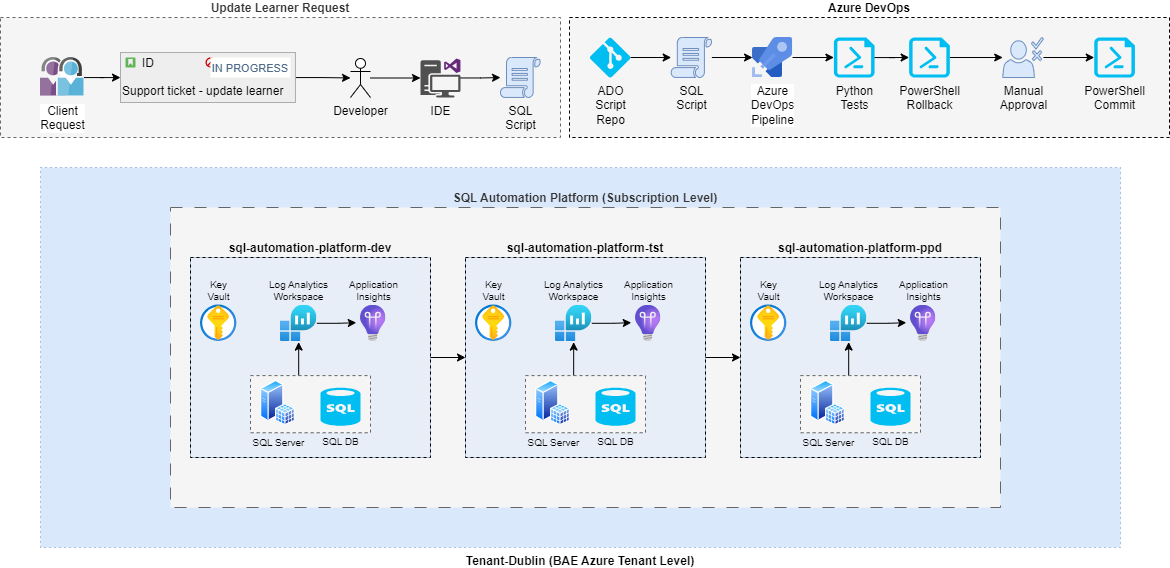

The diagram above was exported from draw.io. Its source (the exported page's mxGraphModel, read from the mxfile embedded in the PNG):
<mxGraphModel dx="1507" dy="1087" grid="1" gridSize="10" guides="1" tooltips="1" connect="1" arrows="1" fold="1" page="1" pageScale="1" pageWidth="1169" pageHeight="827" math="0" shadow="0">
  <root>
    <mxCell id="0" />
    <mxCell id="1" parent="0" />
    <mxCell id="vfxfgCxa_RYAyiEEZewP-90" value="&lt;b&gt;Tenant-Dublin (BAE Azure Tenant Level)&lt;/b&gt;" style="rounded=0;whiteSpace=wrap;html=1;fillColor=#dae8fc;dashed=1;dashPattern=1 4;strokeColor=#6c8ebf;labelPosition=center;verticalLabelPosition=bottom;align=center;verticalAlign=top;" parent="1" vertex="1">
      <mxGeometry x="40" y="170" width="1080" height="380" as="geometry" />
    </mxCell>
    <mxCell id="vfxfgCxa_RYAyiEEZewP-63" value="SQL Automation Platform (Subscription Level)" style="rounded=0;whiteSpace=wrap;html=1;fillColor=#f5f5f5;dashed=1;dashPattern=12 12;labelPosition=center;verticalLabelPosition=top;align=center;verticalAlign=bottom;fontStyle=1;strokeColor=#666666;fontColor=#333333;" parent="1" vertex="1">
      <mxGeometry x="170" y="210" width="830" height="300" as="geometry" />
    </mxCell>
    <mxCell id="vfxfgCxa_RYAyiEEZewP-40" value="" style="group;fillColor=#f5f5f5;fontColor=#333333;strokeColor=#666666;dashed=1;" parent="1" vertex="1" connectable="0">
      <mxGeometry x="569" y="20" width="600" height="120" as="geometry" />
    </mxCell>
    <mxCell id="vfxfgCxa_RYAyiEEZewP-34" value="Azure DevOps" style="whiteSpace=wrap;html=1;fillColor=none;dashed=1;labelPosition=center;verticalLabelPosition=top;align=center;verticalAlign=bottom;fontStyle=1" parent="vfxfgCxa_RYAyiEEZewP-40" vertex="1">
      <mxGeometry width="600" height="120" as="geometry" />
    </mxCell>
    <mxCell id="vfxfgCxa_RYAyiEEZewP-1" value="Azure&lt;div&gt;DevOps&lt;br&gt;Pipeline&lt;/div&gt;" style="image;sketch=0;aspect=fixed;html=1;points=[];align=center;fontSize=12;image=img/lib/mscae/Azure_Pipelines.svg;" parent="vfxfgCxa_RYAyiEEZewP-40" vertex="1">
      <mxGeometry x="183.0508474576271" y="20" width="40" height="40" as="geometry" />
    </mxCell>
    <mxCell id="vfxfgCxa_RYAyiEEZewP-36" style="edgeStyle=orthogonalEdgeStyle;rounded=0;orthogonalLoop=1;jettySize=auto;html=1;" parent="vfxfgCxa_RYAyiEEZewP-40" source="vfxfgCxa_RYAyiEEZewP-2" target="vfxfgCxa_RYAyiEEZewP-9" edge="1">
      <mxGeometry relative="1" as="geometry" />
    </mxCell>
    <mxCell id="vfxfgCxa_RYAyiEEZewP-2" value="ADO&lt;br&gt;Script&lt;br&gt;Repo" style="verticalLabelPosition=bottom;html=1;verticalAlign=top;align=center;strokeColor=none;fillColor=#00BEF2;shape=mxgraph.azure.git_repository;" parent="vfxfgCxa_RYAyiEEZewP-40" vertex="1">
      <mxGeometry x="20.338983050847457" y="20" width="40.67796610169491" height="40" as="geometry" />
    </mxCell>
    <mxCell id="vfxfgCxa_RYAyiEEZewP-3" value="Python&lt;div&gt;Tests&lt;/div&gt;" style="verticalLabelPosition=bottom;html=1;verticalAlign=top;align=center;strokeColor=none;fillColor=#00BEF2;shape=mxgraph.azure.powershell_file;pointerEvents=1;" parent="vfxfgCxa_RYAyiEEZewP-40" vertex="1">
      <mxGeometry x="264.4067796610169" y="20" width="40.67796610169491" height="40" as="geometry" />
    </mxCell>
    <mxCell id="vfxfgCxa_RYAyiEEZewP-14" style="edgeStyle=orthogonalEdgeStyle;rounded=0;orthogonalLoop=1;jettySize=auto;html=1;" parent="vfxfgCxa_RYAyiEEZewP-40" source="vfxfgCxa_RYAyiEEZewP-9" target="vfxfgCxa_RYAyiEEZewP-1" edge="1">
      <mxGeometry relative="1" as="geometry" />
    </mxCell>
    <mxCell id="vfxfgCxa_RYAyiEEZewP-9" value="SQL&lt;div&gt;Script&lt;/div&gt;" style="sketch=0;pointerEvents=1;shadow=0;dashed=0;html=1;strokeColor=#6c8ebf;fillColor=#dae8fc;labelPosition=center;verticalLabelPosition=bottom;verticalAlign=top;outlineConnect=0;align=center;shape=mxgraph.office.concepts.script;" parent="vfxfgCxa_RYAyiEEZewP-40" vertex="1">
      <mxGeometry x="101.69491525423729" y="20" width="40.67796610169491" height="40" as="geometry" />
    </mxCell>
    <mxCell id="vfxfgCxa_RYAyiEEZewP-54" style="edgeStyle=orthogonalEdgeStyle;rounded=0;orthogonalLoop=1;jettySize=auto;html=1;" parent="vfxfgCxa_RYAyiEEZewP-40" source="vfxfgCxa_RYAyiEEZewP-24" target="vfxfgCxa_RYAyiEEZewP-53" edge="1">
      <mxGeometry relative="1" as="geometry" />
    </mxCell>
    <mxCell id="vfxfgCxa_RYAyiEEZewP-24" value="PowerShell&lt;div&gt;Rollback&lt;/div&gt;" style="verticalLabelPosition=bottom;html=1;verticalAlign=top;align=center;strokeColor=none;fillColor=#00BEF2;shape=mxgraph.azure.powershell_file;pointerEvents=1;" parent="vfxfgCxa_RYAyiEEZewP-40" vertex="1">
      <mxGeometry x="339.66101694915255" y="20" width="40.67796610169491" height="40" as="geometry" />
    </mxCell>
    <mxCell id="vfxfgCxa_RYAyiEEZewP-27" style="edgeStyle=orthogonalEdgeStyle;rounded=0;orthogonalLoop=1;jettySize=auto;html=1;entryX=0;entryY=0.5;entryDx=0;entryDy=0;entryPerimeter=0;" parent="vfxfgCxa_RYAyiEEZewP-40" source="vfxfgCxa_RYAyiEEZewP-1" target="vfxfgCxa_RYAyiEEZewP-3" edge="1">
      <mxGeometry relative="1" as="geometry" />
    </mxCell>
    <mxCell id="vfxfgCxa_RYAyiEEZewP-29" style="edgeStyle=orthogonalEdgeStyle;rounded=0;orthogonalLoop=1;jettySize=auto;html=1;entryX=0;entryY=0.5;entryDx=0;entryDy=0;entryPerimeter=0;" parent="vfxfgCxa_RYAyiEEZewP-40" source="vfxfgCxa_RYAyiEEZewP-3" target="vfxfgCxa_RYAyiEEZewP-24" edge="1">
      <mxGeometry relative="1" as="geometry" />
    </mxCell>
    <mxCell id="vfxfgCxa_RYAyiEEZewP-37" value="PowerShell&lt;div&gt;Commit&lt;/div&gt;" style="verticalLabelPosition=bottom;html=1;verticalAlign=top;align=center;strokeColor=none;fillColor=#00BEF2;shape=mxgraph.azure.powershell_file;pointerEvents=1;" parent="vfxfgCxa_RYAyiEEZewP-40" vertex="1">
      <mxGeometry x="524.7457627118644" y="20" width="40.67796610169491" height="40" as="geometry" />
    </mxCell>
    <mxCell id="vfxfgCxa_RYAyiEEZewP-53" value="Manual&lt;div&gt;Approval&lt;/div&gt;" style="sketch=0;pointerEvents=1;shadow=0;dashed=0;html=1;strokeColor=#6c8ebf;fillColor=#dae8fc;labelPosition=center;verticalLabelPosition=bottom;verticalAlign=top;outlineConnect=0;align=center;shape=mxgraph.office.users.approver;" parent="vfxfgCxa_RYAyiEEZewP-40" vertex="1">
      <mxGeometry x="433.22033898305085" y="20" width="40.67796610169491" height="40" as="geometry" />
    </mxCell>
    <mxCell id="vfxfgCxa_RYAyiEEZewP-55" style="edgeStyle=orthogonalEdgeStyle;rounded=0;orthogonalLoop=1;jettySize=auto;html=1;entryX=0;entryY=0.5;entryDx=0;entryDy=0;entryPerimeter=0;" parent="vfxfgCxa_RYAyiEEZewP-40" source="vfxfgCxa_RYAyiEEZewP-53" target="vfxfgCxa_RYAyiEEZewP-37" edge="1">
      <mxGeometry relative="1" as="geometry" />
    </mxCell>
    <mxCell id="vfxfgCxa_RYAyiEEZewP-44" value="" style="group;fillColor=#dae8fc;strokeColor=#6c8ebf;opacity=50;labelBackgroundColor=none;" parent="1" vertex="1" connectable="0">
      <mxGeometry x="190" y="260" width="240" height="200" as="geometry" />
    </mxCell>
    <mxCell id="vfxfgCxa_RYAyiEEZewP-41" value="&lt;b&gt;sql-automation-platform-dev&lt;/b&gt;" style="rounded=0;whiteSpace=wrap;html=1;fillColor=none;dashed=1;labelPosition=center;verticalLabelPosition=top;align=center;verticalAlign=bottom;" parent="vfxfgCxa_RYAyiEEZewP-44" vertex="1">
      <mxGeometry width="240" height="200" as="geometry" />
    </mxCell>
    <mxCell id="vfxfgCxa_RYAyiEEZewP-6" value="Key&lt;div style=&quot;font-size: 10px;&quot;&gt;Vault&lt;/div&gt;" style="image;aspect=fixed;html=1;points=[];align=center;fontSize=10;image=img/lib/azure2/security/Key_Vaults.svg;labelPosition=center;verticalLabelPosition=top;verticalAlign=bottom;labelBackgroundColor=none;" parent="vfxfgCxa_RYAyiEEZewP-44" vertex="1">
      <mxGeometry x="10" y="47.61904761904762" width="36.36363636363637" height="36.36363636363637" as="geometry" />
    </mxCell>
    <mxCell id="vfxfgCxa_RYAyiEEZewP-7" value="Application&lt;div style=&quot;font-size: 10px;&quot;&gt;Insights&lt;/div&gt;" style="image;aspect=fixed;html=1;points=[];align=center;fontSize=10;image=img/lib/azure2/devops/Application_Insights.svg;labelPosition=center;verticalLabelPosition=top;verticalAlign=bottom;labelBackgroundColor=none;" parent="vfxfgCxa_RYAyiEEZewP-44" vertex="1">
      <mxGeometry x="170" y="47.61904761904762" width="25.4" height="36.36363636363637" as="geometry" />
    </mxCell>
    <mxCell id="vfxfgCxa_RYAyiEEZewP-8" value="Log Analytics&lt;div style=&quot;font-size: 10px;&quot;&gt;Workspace&lt;/div&gt;" style="image;aspect=fixed;html=1;points=[];align=center;fontSize=10;image=img/lib/azure2/management_governance/Log_Analytics_Workspaces.svg;verticalAlign=bottom;labelPosition=center;verticalLabelPosition=top;labelBackgroundColor=none;" parent="vfxfgCxa_RYAyiEEZewP-44" vertex="1">
      <mxGeometry x="90" y="47.61904761904762" width="36.36363636363637" height="36.36363636363637" as="geometry" />
    </mxCell>
    <mxCell id="vfxfgCxa_RYAyiEEZewP-42" style="edgeStyle=orthogonalEdgeStyle;rounded=0;orthogonalLoop=1;jettySize=auto;html=1;entryX=-0.167;entryY=0.483;entryDx=0;entryDy=0;entryPerimeter=0;" parent="vfxfgCxa_RYAyiEEZewP-44" source="vfxfgCxa_RYAyiEEZewP-8" target="vfxfgCxa_RYAyiEEZewP-7" edge="1">
      <mxGeometry relative="1" as="geometry" />
    </mxCell>
    <mxCell id="vfxfgCxa_RYAyiEEZewP-43" style="edgeStyle=orthogonalEdgeStyle;rounded=0;orthogonalLoop=1;jettySize=auto;html=1;entryX=0.5;entryY=1.017;entryDx=0;entryDy=0;entryPerimeter=0;" parent="vfxfgCxa_RYAyiEEZewP-44" source="vfxfgCxa_RYAyiEEZewP-4" target="vfxfgCxa_RYAyiEEZewP-8" edge="1">
      <mxGeometry relative="1" as="geometry" />
    </mxCell>
    <mxCell id="_1BHA0E7ka52qtHVe0Am-21" value="" style="rounded=0;whiteSpace=wrap;html=1;dashed=1;fillColor=#f5f5f5;fontColor=#333333;strokeColor=#666666;" vertex="1" parent="vfxfgCxa_RYAyiEEZewP-44">
      <mxGeometry x="60" y="118.09523809523809" width="120" height="57.142857142857146" as="geometry" />
    </mxCell>
    <mxCell id="_1BHA0E7ka52qtHVe0Am-20" value="&lt;font style=&quot;font-size: 10px;&quot;&gt;SQL Server&lt;/font&gt;" style="image;aspect=fixed;perimeter=ellipsePerimeter;html=1;align=center;shadow=0;dashed=0;spacingTop=3;image=img/lib/active_directory/sql_server.svg;labelBackgroundColor=none;" vertex="1" parent="vfxfgCxa_RYAyiEEZewP-44">
      <mxGeometry x="70" y="122.85714285714285" width="35" height="45.45454545454545" as="geometry" />
    </mxCell>
    <mxCell id="vfxfgCxa_RYAyiEEZewP-4" value="&lt;p style=&quot;line-height: 0%;&quot;&gt;SQL DB&lt;/p&gt;" style="verticalLabelPosition=bottom;verticalAlign=top;align=center;strokeColor=none;fillColor=#00BEF2;shape=mxgraph.azure.sql_database;labelPosition=center;html=1;fontSize=10;" parent="vfxfgCxa_RYAyiEEZewP-44" vertex="1">
      <mxGeometry x="130" y="130.21904761904761" width="40" height="38.095238095238095" as="geometry" />
    </mxCell>
    <mxCell id="vfxfgCxa_RYAyiEEZewP-86" value="" style="group;labelPosition=center;verticalLabelPosition=top;align=center;verticalAlign=bottom;" parent="1" vertex="1" connectable="0">
      <mxGeometry x="120" y="10" width="480" height="130" as="geometry" />
    </mxCell>
    <mxCell id="vfxfgCxa_RYAyiEEZewP-71" value="" style="group" parent="vfxfgCxa_RYAyiEEZewP-86" vertex="1" connectable="0">
      <mxGeometry x="190" width="290" height="130" as="geometry" />
    </mxCell>
    <mxCell id="vfxfgCxa_RYAyiEEZewP-92" value="" style="group" parent="vfxfgCxa_RYAyiEEZewP-71" vertex="1" connectable="0">
      <mxGeometry x="-310" y="10" width="560" height="120" as="geometry" />
    </mxCell>
    <mxCell id="vfxfgCxa_RYAyiEEZewP-70" value="Update Learner Request" style="rounded=0;whiteSpace=wrap;html=1;fillColor=#f5f5f5;fontColor=#333333;strokeColor=#666666;dashed=1;labelPosition=center;verticalLabelPosition=top;align=center;verticalAlign=bottom;fontStyle=1" parent="vfxfgCxa_RYAyiEEZewP-92" vertex="1">
      <mxGeometry width="560" height="120" as="geometry" />
    </mxCell>
    <mxCell id="vfxfgCxa_RYAyiEEZewP-68" style="edgeStyle=orthogonalEdgeStyle;rounded=0;orthogonalLoop=1;jettySize=auto;html=1;" parent="vfxfgCxa_RYAyiEEZewP-92" source="vfxfgCxa_RYAyiEEZewP-64" target="vfxfgCxa_RYAyiEEZewP-65" edge="1">
      <mxGeometry relative="1" as="geometry" />
    </mxCell>
    <mxCell id="vfxfgCxa_RYAyiEEZewP-64" value="Developer" style="shape=umlActor;verticalLabelPosition=bottom;verticalAlign=top;html=1;outlineConnect=0;" parent="vfxfgCxa_RYAyiEEZewP-92" vertex="1">
      <mxGeometry x="350" y="41" width="20" height="39" as="geometry" />
    </mxCell>
    <mxCell id="vfxfgCxa_RYAyiEEZewP-69" style="edgeStyle=orthogonalEdgeStyle;rounded=0;orthogonalLoop=1;jettySize=auto;html=1;" parent="vfxfgCxa_RYAyiEEZewP-92" source="vfxfgCxa_RYAyiEEZewP-65" target="vfxfgCxa_RYAyiEEZewP-66" edge="1">
      <mxGeometry relative="1" as="geometry" />
    </mxCell>
    <mxCell id="vfxfgCxa_RYAyiEEZewP-65" value="IDE" style="sketch=0;pointerEvents=1;shadow=0;dashed=0;html=1;strokeColor=none;fillColor=#505050;labelPosition=center;verticalLabelPosition=bottom;verticalAlign=top;outlineConnect=0;align=center;shape=mxgraph.office.devices.workstation_visual_studio;" parent="vfxfgCxa_RYAyiEEZewP-92" vertex="1">
      <mxGeometry x="420" y="41" width="40" height="39" as="geometry" />
    </mxCell>
    <mxCell id="vfxfgCxa_RYAyiEEZewP-66" value="SQL&lt;div&gt;Script&lt;/div&gt;" style="sketch=0;pointerEvents=1;shadow=0;dashed=0;html=1;strokeColor=#6c8ebf;fillColor=#dae8fc;labelPosition=center;verticalLabelPosition=bottom;verticalAlign=top;outlineConnect=0;align=center;shape=mxgraph.office.concepts.script;" parent="vfxfgCxa_RYAyiEEZewP-92" vertex="1">
      <mxGeometry x="500" y="40" width="40" height="40" as="geometry" />
    </mxCell>
    <mxCell id="vfxfgCxa_RYAyiEEZewP-80" value="Client&lt;div&gt;Request&lt;/div&gt;" style="image;sketch=0;aspect=fixed;html=1;points=[];align=center;fontSize=12;image=img/lib/mscae/Support_Requests.svg;labelPosition=center;verticalLabelPosition=bottom;verticalAlign=top;" parent="vfxfgCxa_RYAyiEEZewP-92" vertex="1">
      <mxGeometry x="40" y="40" width="43.48" height="40" as="geometry" />
    </mxCell>
    <mxCell id="vfxfgCxa_RYAyiEEZewP-85" style="edgeStyle=orthogonalEdgeStyle;rounded=0;orthogonalLoop=1;jettySize=auto;html=1;" parent="vfxfgCxa_RYAyiEEZewP-86" source="vfxfgCxa_RYAyiEEZewP-81" target="vfxfgCxa_RYAyiEEZewP-64" edge="1">
      <mxGeometry relative="1" as="geometry" />
    </mxCell>
    <mxCell id="vfxfgCxa_RYAyiEEZewP-81" value="Support ticket - update learner&amp;nbsp;" style="html=1;shadow=0;dashed=0;shape=mxgraph.atlassian.issue;issueType=story;issuePriority=blocker;issueStatus=inProgress;verticalAlign=top;align=left;whiteSpace=wrap;overflow=hidden;spacingTop=25;strokeColor=#A8ADB0;fillColor=#EEEEEE;fontSize=12;backgroundOutline=1;sketch=0;" parent="vfxfgCxa_RYAyiEEZewP-86" vertex="1">
      <mxGeometry y="45" width="174.94" height="50" as="geometry" />
    </mxCell>
    <mxCell id="vfxfgCxa_RYAyiEEZewP-82" value="ID" style="strokeColor=none;fillColor=none;part=1;resizable=0;align=left;autosize=1;points=[];deletable=0;connectable=0;" parent="vfxfgCxa_RYAyiEEZewP-81" vertex="1">
      <mxGeometry width="60" height="20" relative="1" as="geometry">
        <mxPoint x="20" as="offset" />
      </mxGeometry>
    </mxCell>
    <mxCell id="vfxfgCxa_RYAyiEEZewP-84" style="edgeStyle=orthogonalEdgeStyle;rounded=0;orthogonalLoop=1;jettySize=auto;html=1;" parent="vfxfgCxa_RYAyiEEZewP-86" source="vfxfgCxa_RYAyiEEZewP-80" target="vfxfgCxa_RYAyiEEZewP-81" edge="1">
      <mxGeometry relative="1" as="geometry" />
    </mxCell>
    <mxCell id="_1BHA0E7ka52qtHVe0Am-22" value="" style="group;fillColor=#dae8fc;strokeColor=#6c8ebf;opacity=50;labelBackgroundColor=none;" vertex="1" connectable="0" parent="1">
      <mxGeometry x="465" y="260" width="240" height="200" as="geometry" />
    </mxCell>
    <mxCell id="_1BHA0E7ka52qtHVe0Am-23" value="&lt;b&gt;sql-automation-platform-tst&lt;/b&gt;" style="rounded=0;whiteSpace=wrap;html=1;fillColor=none;dashed=1;labelPosition=center;verticalLabelPosition=top;align=center;verticalAlign=bottom;" vertex="1" parent="_1BHA0E7ka52qtHVe0Am-22">
      <mxGeometry width="240" height="200" as="geometry" />
    </mxCell>
    <mxCell id="_1BHA0E7ka52qtHVe0Am-24" value="Key&lt;div style=&quot;font-size: 10px;&quot;&gt;Vault&lt;/div&gt;" style="image;aspect=fixed;html=1;points=[];align=center;fontSize=10;image=img/lib/azure2/security/Key_Vaults.svg;labelPosition=center;verticalLabelPosition=top;verticalAlign=bottom;labelBackgroundColor=none;" vertex="1" parent="_1BHA0E7ka52qtHVe0Am-22">
      <mxGeometry x="10" y="47.61904761904762" width="36.36363636363637" height="36.36363636363637" as="geometry" />
    </mxCell>
    <mxCell id="_1BHA0E7ka52qtHVe0Am-25" value="Application&lt;div style=&quot;font-size: 10px;&quot;&gt;Insights&lt;/div&gt;" style="image;aspect=fixed;html=1;points=[];align=center;fontSize=10;image=img/lib/azure2/devops/Application_Insights.svg;labelPosition=center;verticalLabelPosition=top;verticalAlign=bottom;labelBackgroundColor=none;" vertex="1" parent="_1BHA0E7ka52qtHVe0Am-22">
      <mxGeometry x="170" y="47.61904761904762" width="25.4" height="36.36363636363637" as="geometry" />
    </mxCell>
    <mxCell id="_1BHA0E7ka52qtHVe0Am-26" value="Log Analytics&lt;div style=&quot;font-size: 10px;&quot;&gt;Workspace&lt;/div&gt;" style="image;aspect=fixed;html=1;points=[];align=center;fontSize=10;image=img/lib/azure2/management_governance/Log_Analytics_Workspaces.svg;verticalAlign=bottom;labelPosition=center;verticalLabelPosition=top;labelBackgroundColor=none;" vertex="1" parent="_1BHA0E7ka52qtHVe0Am-22">
      <mxGeometry x="90" y="47.61904761904762" width="36.36363636363637" height="36.36363636363637" as="geometry" />
    </mxCell>
    <mxCell id="_1BHA0E7ka52qtHVe0Am-27" style="edgeStyle=orthogonalEdgeStyle;rounded=0;orthogonalLoop=1;jettySize=auto;html=1;entryX=-0.167;entryY=0.483;entryDx=0;entryDy=0;entryPerimeter=0;" edge="1" parent="_1BHA0E7ka52qtHVe0Am-22" source="_1BHA0E7ka52qtHVe0Am-26" target="_1BHA0E7ka52qtHVe0Am-25">
      <mxGeometry relative="1" as="geometry" />
    </mxCell>
    <mxCell id="_1BHA0E7ka52qtHVe0Am-28" style="edgeStyle=orthogonalEdgeStyle;rounded=0;orthogonalLoop=1;jettySize=auto;html=1;entryX=0.5;entryY=1.017;entryDx=0;entryDy=0;entryPerimeter=0;" edge="1" parent="_1BHA0E7ka52qtHVe0Am-22" source="_1BHA0E7ka52qtHVe0Am-31" target="_1BHA0E7ka52qtHVe0Am-26">
      <mxGeometry relative="1" as="geometry" />
    </mxCell>
    <mxCell id="_1BHA0E7ka52qtHVe0Am-29" value="" style="rounded=0;whiteSpace=wrap;html=1;dashed=1;fillColor=#f5f5f5;fontColor=#333333;strokeColor=#666666;" vertex="1" parent="_1BHA0E7ka52qtHVe0Am-22">
      <mxGeometry x="60" y="118.09523809523809" width="120" height="57.142857142857146" as="geometry" />
    </mxCell>
    <mxCell id="_1BHA0E7ka52qtHVe0Am-30" value="&lt;font style=&quot;font-size: 10px;&quot;&gt;SQL Server&lt;/font&gt;" style="image;aspect=fixed;perimeter=ellipsePerimeter;html=1;align=center;shadow=0;dashed=0;spacingTop=3;image=img/lib/active_directory/sql_server.svg;labelBackgroundColor=none;" vertex="1" parent="_1BHA0E7ka52qtHVe0Am-22">
      <mxGeometry x="70" y="122.85714285714285" width="35" height="45.45454545454545" as="geometry" />
    </mxCell>
    <mxCell id="_1BHA0E7ka52qtHVe0Am-31" value="&lt;p style=&quot;line-height: 0%;&quot;&gt;SQL DB&lt;/p&gt;" style="verticalLabelPosition=bottom;verticalAlign=top;align=center;strokeColor=none;fillColor=#00BEF2;shape=mxgraph.azure.sql_database;labelPosition=center;html=1;fontSize=10;" vertex="1" parent="_1BHA0E7ka52qtHVe0Am-22">
      <mxGeometry x="130" y="130.21904761904761" width="40" height="38.095238095238095" as="geometry" />
    </mxCell>
    <mxCell id="_1BHA0E7ka52qtHVe0Am-32" value="" style="group;fillColor=#dae8fc;strokeColor=#6c8ebf;opacity=50;labelBackgroundColor=none;" vertex="1" connectable="0" parent="1">
      <mxGeometry x="740" y="260" width="240" height="200" as="geometry" />
    </mxCell>
    <mxCell id="_1BHA0E7ka52qtHVe0Am-33" value="&lt;b&gt;sql-automation-platform-ppd&lt;/b&gt;" style="rounded=0;whiteSpace=wrap;html=1;fillColor=none;dashed=1;labelPosition=center;verticalLabelPosition=top;align=center;verticalAlign=bottom;" vertex="1" parent="_1BHA0E7ka52qtHVe0Am-32">
      <mxGeometry width="240" height="200" as="geometry" />
    </mxCell>
    <mxCell id="_1BHA0E7ka52qtHVe0Am-34" value="Key&lt;div style=&quot;font-size: 10px;&quot;&gt;Vault&lt;/div&gt;" style="image;aspect=fixed;html=1;points=[];align=center;fontSize=10;image=img/lib/azure2/security/Key_Vaults.svg;labelPosition=center;verticalLabelPosition=top;verticalAlign=bottom;labelBackgroundColor=none;" vertex="1" parent="_1BHA0E7ka52qtHVe0Am-32">
      <mxGeometry x="10" y="47.61904761904762" width="36.36363636363637" height="36.36363636363637" as="geometry" />
    </mxCell>
    <mxCell id="_1BHA0E7ka52qtHVe0Am-35" value="Application&lt;div style=&quot;font-size: 10px;&quot;&gt;Insights&lt;/div&gt;" style="image;aspect=fixed;html=1;points=[];align=center;fontSize=10;image=img/lib/azure2/devops/Application_Insights.svg;labelPosition=center;verticalLabelPosition=top;verticalAlign=bottom;labelBackgroundColor=none;" vertex="1" parent="_1BHA0E7ka52qtHVe0Am-32">
      <mxGeometry x="170" y="47.61904761904762" width="25.4" height="36.36363636363637" as="geometry" />
    </mxCell>
    <mxCell id="_1BHA0E7ka52qtHVe0Am-36" value="Log Analytics&lt;div style=&quot;font-size: 10px;&quot;&gt;Workspace&lt;/div&gt;" style="image;aspect=fixed;html=1;points=[];align=center;fontSize=10;image=img/lib/azure2/management_governance/Log_Analytics_Workspaces.svg;verticalAlign=bottom;labelPosition=center;verticalLabelPosition=top;labelBackgroundColor=none;" vertex="1" parent="_1BHA0E7ka52qtHVe0Am-32">
      <mxGeometry x="90" y="47.61904761904762" width="36.36363636363637" height="36.36363636363637" as="geometry" />
    </mxCell>
    <mxCell id="_1BHA0E7ka52qtHVe0Am-37" style="edgeStyle=orthogonalEdgeStyle;rounded=0;orthogonalLoop=1;jettySize=auto;html=1;entryX=-0.167;entryY=0.483;entryDx=0;entryDy=0;entryPerimeter=0;" edge="1" parent="_1BHA0E7ka52qtHVe0Am-32" source="_1BHA0E7ka52qtHVe0Am-36" target="_1BHA0E7ka52qtHVe0Am-35">
      <mxGeometry relative="1" as="geometry" />
    </mxCell>
    <mxCell id="_1BHA0E7ka52qtHVe0Am-38" style="edgeStyle=orthogonalEdgeStyle;rounded=0;orthogonalLoop=1;jettySize=auto;html=1;entryX=0.5;entryY=1.017;entryDx=0;entryDy=0;entryPerimeter=0;" edge="1" parent="_1BHA0E7ka52qtHVe0Am-32" source="_1BHA0E7ka52qtHVe0Am-41" target="_1BHA0E7ka52qtHVe0Am-36">
      <mxGeometry relative="1" as="geometry" />
    </mxCell>
    <mxCell id="_1BHA0E7ka52qtHVe0Am-39" value="" style="rounded=0;whiteSpace=wrap;html=1;dashed=1;fillColor=#f5f5f5;fontColor=#333333;strokeColor=#666666;" vertex="1" parent="_1BHA0E7ka52qtHVe0Am-32">
      <mxGeometry x="60" y="118.09523809523809" width="120" height="57.142857142857146" as="geometry" />
    </mxCell>
    <mxCell id="_1BHA0E7ka52qtHVe0Am-40" value="&lt;font style=&quot;font-size: 10px;&quot;&gt;SQL Server&lt;/font&gt;" style="image;aspect=fixed;perimeter=ellipsePerimeter;html=1;align=center;shadow=0;dashed=0;spacingTop=3;image=img/lib/active_directory/sql_server.svg;labelBackgroundColor=none;" vertex="1" parent="_1BHA0E7ka52qtHVe0Am-32">
      <mxGeometry x="70" y="122.85714285714285" width="35" height="45.45454545454545" as="geometry" />
    </mxCell>
    <mxCell id="_1BHA0E7ka52qtHVe0Am-41" value="&lt;p style=&quot;line-height: 0%;&quot;&gt;SQL DB&lt;/p&gt;" style="verticalLabelPosition=bottom;verticalAlign=top;align=center;strokeColor=none;fillColor=#00BEF2;shape=mxgraph.azure.sql_database;labelPosition=center;html=1;fontSize=10;" vertex="1" parent="_1BHA0E7ka52qtHVe0Am-32">
      <mxGeometry x="130" y="130.21904761904761" width="40" height="38.095238095238095" as="geometry" />
    </mxCell>
    <mxCell id="_1BHA0E7ka52qtHVe0Am-42" style="edgeStyle=orthogonalEdgeStyle;rounded=0;orthogonalLoop=1;jettySize=auto;html=1;exitX=1;exitY=0.5;exitDx=0;exitDy=0;entryX=0;entryY=0.5;entryDx=0;entryDy=0;" edge="1" parent="1" source="vfxfgCxa_RYAyiEEZewP-41" target="_1BHA0E7ka52qtHVe0Am-23">
      <mxGeometry relative="1" as="geometry" />
    </mxCell>
    <mxCell id="_1BHA0E7ka52qtHVe0Am-43" style="edgeStyle=orthogonalEdgeStyle;rounded=0;orthogonalLoop=1;jettySize=auto;html=1;exitX=1;exitY=0.5;exitDx=0;exitDy=0;entryX=0;entryY=0.5;entryDx=0;entryDy=0;" edge="1" parent="1" source="_1BHA0E7ka52qtHVe0Am-23" target="_1BHA0E7ka52qtHVe0Am-33">
      <mxGeometry relative="1" as="geometry" />
    </mxCell>
  </root>
</mxGraphModel>